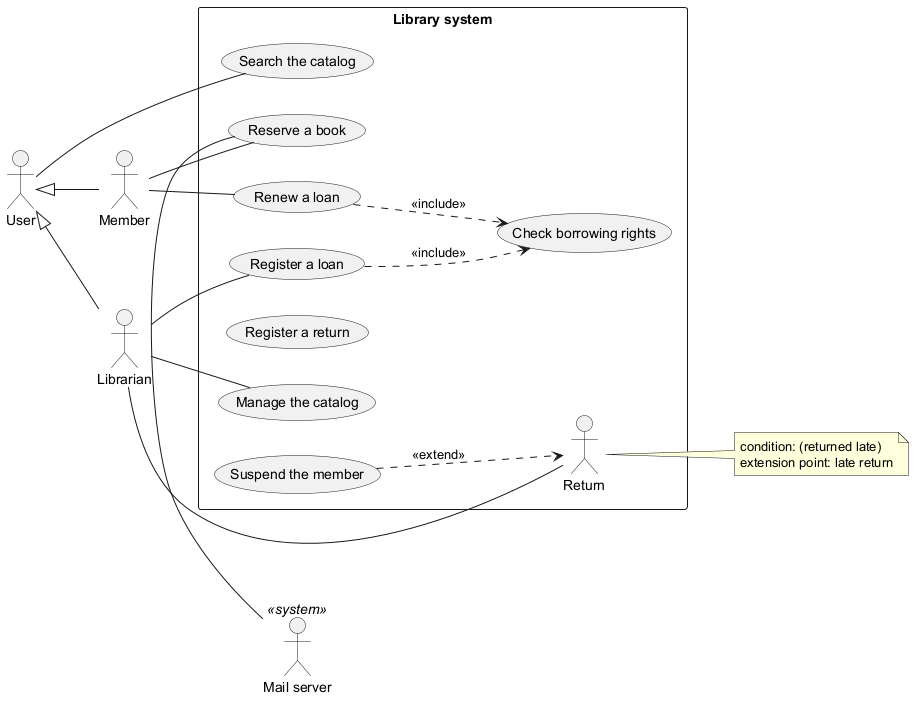

The diagram above was rendered by PlantUML. Its source (embedded in the PNG):
@startuml
left to right direction

actor User
actor Member
actor Librarian
actor "Mail server" as Mail <<system>>

User <|-- Member
User <|-- Librarian

rectangle "Library system" {

    usecase "Search the catalog" as Search
    usecase "Reserve a book" as Reserve
    usecase "Renew a loan" as Renew
    usecase "Register a loan" as Loan

    usecase "Register a return" as return

    usecase "Manage the catalog" as Manage
    usecase "Check borrowing rights" as Check
    usecase "Suspend the member" as Suspend

    Renew ..> Check : <<include>>
    Loan ..> Check : <<include>>
    Suspend ..> Return : <<extend>>
}

User -- Search

Member -- Reserve
Member -- Renew

Librarian -- Loan
Librarian -- Return
Librarian -- Manage

Mail -right- Reserve

note right of Return
    condition: (returned late)
    extension point: late return
end note

@enduml